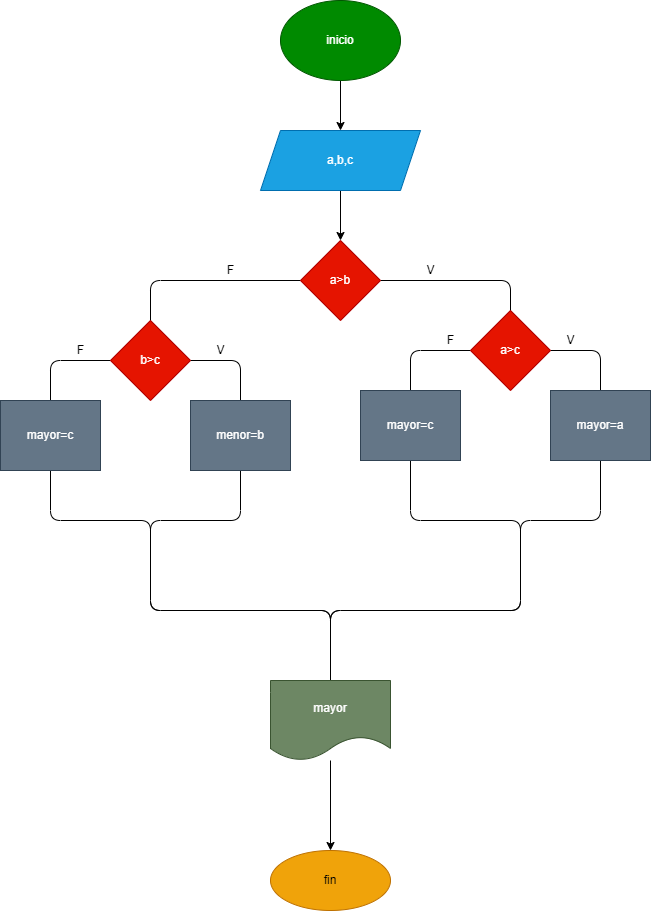

The diagram above was exported from draw.io. Its source (the exported page's mxGraphModel, read from the mxfile embedded in the PNG):
<mxGraphModel dx="1118" dy="534" grid="1" gridSize="10" guides="1" tooltips="1" connect="1" arrows="1" fold="1" page="1" pageScale="1" pageWidth="827" pageHeight="1169" math="0" shadow="0">
  <root>
    <mxCell id="0" />
    <mxCell id="1" parent="0" />
    <mxCell id="3" style="edgeStyle=none;html=1;exitX=0.5;exitY=1;exitDx=0;exitDy=0;" edge="1" parent="1" source="2">
      <mxGeometry relative="1" as="geometry">
        <mxPoint x="380" y="150" as="targetPoint" />
      </mxGeometry>
    </mxCell>
    <mxCell id="2" value="inicio" style="ellipse;whiteSpace=wrap;html=1;fillColor=#008a00;fontColor=#ffffff;strokeColor=#005700;" vertex="1" parent="1">
      <mxGeometry x="320" y="20" width="120" height="80" as="geometry" />
    </mxCell>
    <mxCell id="5" style="edgeStyle=none;html=1;exitX=0.5;exitY=1;exitDx=0;exitDy=0;" edge="1" parent="1" source="4" target="6">
      <mxGeometry relative="1" as="geometry">
        <mxPoint x="380" y="260" as="targetPoint" />
      </mxGeometry>
    </mxCell>
    <mxCell id="4" value="a,b,c" style="shape=parallelogram;perimeter=parallelogramPerimeter;whiteSpace=wrap;html=1;fixedSize=1;fillColor=#1ba1e2;fontColor=#ffffff;strokeColor=#006EAF;" vertex="1" parent="1">
      <mxGeometry x="300" y="150" width="160" height="60" as="geometry" />
    </mxCell>
    <mxCell id="7" style="edgeStyle=none;html=1;exitX=0;exitY=0.5;exitDx=0;exitDy=0;" edge="1" parent="1" source="6">
      <mxGeometry relative="1" as="geometry">
        <mxPoint x="190" y="360" as="targetPoint" />
        <Array as="points">
          <mxPoint x="190" y="300" />
        </Array>
      </mxGeometry>
    </mxCell>
    <mxCell id="8" style="edgeStyle=none;html=1;exitX=1;exitY=0.5;exitDx=0;exitDy=0;" edge="1" parent="1" source="6">
      <mxGeometry relative="1" as="geometry">
        <mxPoint x="550" y="360" as="targetPoint" />
        <Array as="points">
          <mxPoint x="550" y="300" />
        </Array>
      </mxGeometry>
    </mxCell>
    <mxCell id="6" value="a&amp;gt;b" style="rhombus;whiteSpace=wrap;html=1;fillColor=#e51400;fontColor=#ffffff;strokeColor=#B20000;" vertex="1" parent="1">
      <mxGeometry x="340" y="260" width="80" height="80" as="geometry" />
    </mxCell>
    <mxCell id="12" style="edgeStyle=none;html=1;exitX=1;exitY=0.5;exitDx=0;exitDy=0;" edge="1" parent="1" source="10">
      <mxGeometry relative="1" as="geometry">
        <mxPoint x="280" y="430" as="targetPoint" />
        <Array as="points">
          <mxPoint x="280" y="380" />
        </Array>
      </mxGeometry>
    </mxCell>
    <mxCell id="13" style="edgeStyle=none;html=1;exitX=0;exitY=0.5;exitDx=0;exitDy=0;" edge="1" parent="1" source="10">
      <mxGeometry relative="1" as="geometry">
        <mxPoint x="90" y="430" as="targetPoint" />
        <Array as="points">
          <mxPoint x="90" y="380" />
        </Array>
      </mxGeometry>
    </mxCell>
    <mxCell id="10" value="b&amp;gt;c" style="rhombus;whiteSpace=wrap;html=1;fillColor=#e51400;fontColor=#ffffff;strokeColor=#B20000;" vertex="1" parent="1">
      <mxGeometry x="150" y="340" width="80" height="80" as="geometry" />
    </mxCell>
    <mxCell id="16" style="edgeStyle=none;html=1;exitX=1;exitY=0.5;exitDx=0;exitDy=0;" edge="1" parent="1" source="18">
      <mxGeometry relative="1" as="geometry">
        <mxPoint x="640" y="420" as="targetPoint" />
        <Array as="points">
          <mxPoint x="640" y="370" />
        </Array>
      </mxGeometry>
    </mxCell>
    <mxCell id="17" style="edgeStyle=none;html=1;exitX=0;exitY=0.5;exitDx=0;exitDy=0;" edge="1" parent="1" source="18">
      <mxGeometry relative="1" as="geometry">
        <mxPoint x="450" y="420" as="targetPoint" />
        <Array as="points">
          <mxPoint x="450" y="370" />
        </Array>
      </mxGeometry>
    </mxCell>
    <mxCell id="18" value="a&amp;gt;c" style="rhombus;whiteSpace=wrap;html=1;fillColor=#e51400;fontColor=#ffffff;strokeColor=#B20000;" vertex="1" parent="1">
      <mxGeometry x="510" y="330" width="80" height="80" as="geometry" />
    </mxCell>
    <mxCell id="25" style="edgeStyle=none;html=1;exitX=0.5;exitY=1;exitDx=0;exitDy=0;" edge="1" parent="1" source="21">
      <mxGeometry relative="1" as="geometry">
        <mxPoint x="370" y="710" as="targetPoint" />
        <Array as="points">
          <mxPoint x="90" y="540" />
          <mxPoint x="190" y="540" />
          <mxPoint x="190" y="630" />
          <mxPoint x="370" y="630" />
        </Array>
      </mxGeometry>
    </mxCell>
    <mxCell id="21" value="mayor=c" style="rounded=0;whiteSpace=wrap;html=1;fillColor=#647687;fontColor=#ffffff;strokeColor=#314354;" vertex="1" parent="1">
      <mxGeometry x="40" y="420" width="100" height="70" as="geometry" />
    </mxCell>
    <mxCell id="27" style="edgeStyle=orthogonalEdgeStyle;html=1;exitX=0.5;exitY=1;exitDx=0;exitDy=0;" edge="1" parent="1" source="22">
      <mxGeometry relative="1" as="geometry">
        <mxPoint x="370" y="710" as="targetPoint" />
        <Array as="points">
          <mxPoint x="280" y="540" />
          <mxPoint x="190" y="540" />
          <mxPoint x="190" y="630" />
          <mxPoint x="370" y="630" />
        </Array>
      </mxGeometry>
    </mxCell>
    <mxCell id="22" value="menor=b" style="rounded=0;whiteSpace=wrap;html=1;fillColor=#647687;fontColor=#ffffff;strokeColor=#314354;" vertex="1" parent="1">
      <mxGeometry x="230" y="420" width="100" height="70" as="geometry" />
    </mxCell>
    <mxCell id="39" style="edgeStyle=orthogonalEdgeStyle;html=1;exitX=0.5;exitY=1;exitDx=0;exitDy=0;" edge="1" parent="1" source="23">
      <mxGeometry relative="1" as="geometry">
        <mxPoint x="370" y="710" as="targetPoint" />
        <Array as="points">
          <mxPoint x="450" y="540" />
          <mxPoint x="560" y="540" />
          <mxPoint x="560" y="630" />
        </Array>
      </mxGeometry>
    </mxCell>
    <mxCell id="23" value="mayor=c" style="rounded=0;whiteSpace=wrap;html=1;fillColor=#647687;fontColor=#ffffff;strokeColor=#314354;" vertex="1" parent="1">
      <mxGeometry x="400" y="410" width="100" height="70" as="geometry" />
    </mxCell>
    <mxCell id="40" style="edgeStyle=orthogonalEdgeStyle;html=1;exitX=0.5;exitY=1;exitDx=0;exitDy=0;" edge="1" parent="1" source="24">
      <mxGeometry relative="1" as="geometry">
        <mxPoint x="370" y="710" as="targetPoint" />
        <Array as="points">
          <mxPoint x="640" y="540" />
          <mxPoint x="560" y="540" />
          <mxPoint x="560" y="630" />
        </Array>
      </mxGeometry>
    </mxCell>
    <mxCell id="24" value="mayor=a" style="rounded=0;whiteSpace=wrap;html=1;fillColor=#647687;fontColor=#ffffff;strokeColor=#314354;" vertex="1" parent="1">
      <mxGeometry x="590" y="410" width="100" height="70" as="geometry" />
    </mxCell>
    <mxCell id="45" value="" style="edgeStyle=orthogonalEdgeStyle;html=1;" edge="1" parent="1" source="41" target="44">
      <mxGeometry relative="1" as="geometry" />
    </mxCell>
    <mxCell id="41" value="mayor" style="shape=document;whiteSpace=wrap;html=1;boundedLbl=1;fillColor=#6d8764;fontColor=#ffffff;strokeColor=#3A5431;" vertex="1" parent="1">
      <mxGeometry x="310" y="700" width="120" height="80" as="geometry" />
    </mxCell>
    <mxCell id="44" value="fin" style="ellipse;whiteSpace=wrap;html=1;fillColor=#f0a30a;fontColor=#000000;strokeColor=#BD7000;" vertex="1" parent="1">
      <mxGeometry x="310" y="870" width="120" height="60" as="geometry" />
    </mxCell>
    <mxCell id="46" value="F" style="text;html=1;align=center;verticalAlign=middle;resizable=0;points=[];autosize=1;strokeColor=none;fillColor=none;" vertex="1" parent="1">
      <mxGeometry x="260" y="280" width="20" height="20" as="geometry" />
    </mxCell>
    <mxCell id="47" value="V" style="text;html=1;align=center;verticalAlign=middle;resizable=0;points=[];autosize=1;strokeColor=none;fillColor=none;" vertex="1" parent="1">
      <mxGeometry x="460" y="280" width="20" height="20" as="geometry" />
    </mxCell>
    <mxCell id="49" value="V" style="text;html=1;align=center;verticalAlign=middle;resizable=0;points=[];autosize=1;strokeColor=none;fillColor=none;" vertex="1" parent="1">
      <mxGeometry x="600" y="350" width="20" height="20" as="geometry" />
    </mxCell>
    <mxCell id="50" value="V" style="text;html=1;align=center;verticalAlign=middle;resizable=0;points=[];autosize=1;strokeColor=none;fillColor=none;" vertex="1" parent="1">
      <mxGeometry x="250" y="360" width="20" height="20" as="geometry" />
    </mxCell>
    <mxCell id="51" value="F" style="text;html=1;align=center;verticalAlign=middle;resizable=0;points=[];autosize=1;strokeColor=none;fillColor=none;" vertex="1" parent="1">
      <mxGeometry x="480" y="350" width="20" height="20" as="geometry" />
    </mxCell>
    <mxCell id="52" value="F" style="text;html=1;align=center;verticalAlign=middle;resizable=0;points=[];autosize=1;strokeColor=none;fillColor=none;" vertex="1" parent="1">
      <mxGeometry x="110" y="360" width="20" height="20" as="geometry" />
    </mxCell>
  </root>
</mxGraphModel>